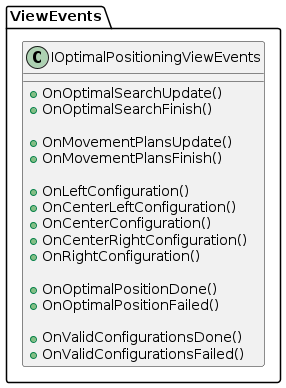

The diagram above was rendered by PlantUML. Its source (embedded in the PNG):
@startuml IOptimalPositioningViewEvents

package ViewEvents
{

class IOptimalPositioningViewEvents
{
    +OnOptimalSearchUpdate()
    +OnOptimalSearchFinish()

    +OnMovementPlansUpdate()
    +OnMovementPlansFinish()

    +OnLeftConfiguration()
    +OnCenterLeftConfiguration()
    +OnCenterConfiguration()
    +OnCenterRightConfiguration()
    +OnRightConfiguration()

    +OnOptimalPositionDone()
    +OnOptimalPositionFailed()

    +OnValidConfigurationsDone()
    +OnValidConfigurationsFailed()
}

}

@enduml